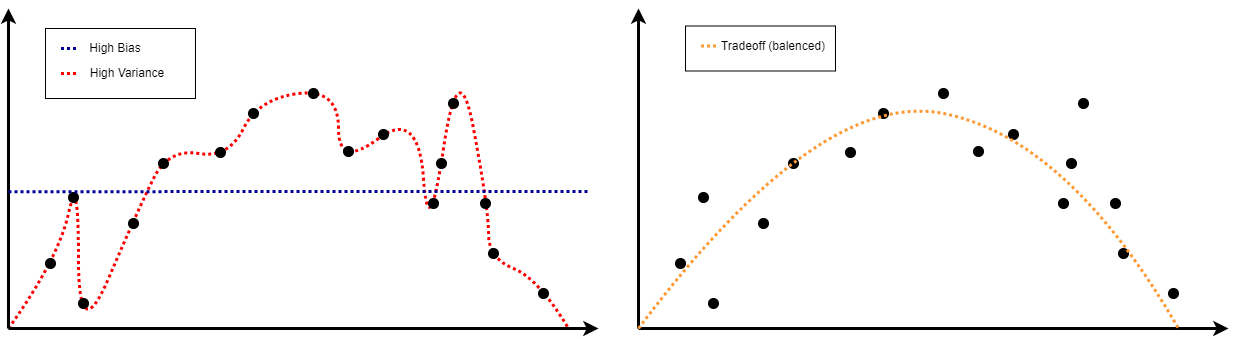

The diagram above was exported from draw.io. Its source (the exported page's mxGraphModel, read from the mxfile embedded in the PNG):
<mxGraphModel dx="1673" dy="896" grid="1" gridSize="10" guides="1" tooltips="1" connect="1" arrows="1" fold="1" page="1" pageScale="1" pageWidth="827" pageHeight="1169" math="0" shadow="0">
  <root>
    <mxCell id="0" />
    <mxCell id="1" parent="0" />
    <mxCell id="vzQ5oyEd6mYjucSwBc5f-81" value="" style="rounded=0;whiteSpace=wrap;html=1;" vertex="1" parent="1">
      <mxGeometry x="117" y="60" width="150" height="70" as="geometry" />
    </mxCell>
    <mxCell id="vzQ5oyEd6mYjucSwBc5f-33" value="" style="curved=1;endArrow=none;html=1;rounded=0;strokeWidth=3;fillColor=#f8cecc;strokeColor=#FF0000;endFill=0;dashed=1;dashPattern=1 1;" edge="1" parent="1">
      <mxGeometry width="50" height="50" relative="1" as="geometry">
        <mxPoint x="80" y="360" as="sourcePoint" />
        <mxPoint x="640" y="360" as="targetPoint" />
        <Array as="points">
          <mxPoint x="130" y="290" />
          <mxPoint x="150" y="200" />
          <mxPoint x="150" y="380" />
          <mxPoint x="210" y="240" />
          <mxPoint x="240" y="180" />
          <mxPoint x="300" y="190" />
          <mxPoint x="330" y="130" />
          <mxPoint x="410" y="120" />
          <mxPoint x="410" y="200" />
          <mxPoint x="490" y="140" />
          <mxPoint x="500" y="280" />
          <mxPoint x="530" y="80" />
          <mxPoint x="560" y="240" />
          <mxPoint x="560" y="290" />
          <mxPoint x="610" y="310" />
        </Array>
      </mxGeometry>
    </mxCell>
    <mxCell id="vzQ5oyEd6mYjucSwBc5f-1" value="" style="endArrow=classic;html=1;rounded=0;strokeWidth=3;" edge="1" parent="1">
      <mxGeometry width="50" height="50" relative="1" as="geometry">
        <mxPoint x="80" y="360" as="sourcePoint" />
        <mxPoint x="80" y="40" as="targetPoint" />
      </mxGeometry>
    </mxCell>
    <mxCell id="vzQ5oyEd6mYjucSwBc5f-2" value="" style="endArrow=classic;html=1;rounded=0;strokeWidth=3;" edge="1" parent="1">
      <mxGeometry width="50" height="50" relative="1" as="geometry">
        <mxPoint x="80" y="360" as="sourcePoint" />
        <mxPoint x="670" y="360" as="targetPoint" />
      </mxGeometry>
    </mxCell>
    <mxCell id="vzQ5oyEd6mYjucSwBc5f-4" value="" style="ellipse;whiteSpace=wrap;html=1;aspect=fixed;fillColor=#000000;" vertex="1" parent="1">
      <mxGeometry x="117" y="290" width="10" height="10" as="geometry" />
    </mxCell>
    <mxCell id="vzQ5oyEd6mYjucSwBc5f-5" value="" style="ellipse;whiteSpace=wrap;html=1;aspect=fixed;fillColor=#000000;" vertex="1" parent="1">
      <mxGeometry x="140" y="224" width="10" height="10" as="geometry" />
    </mxCell>
    <mxCell id="vzQ5oyEd6mYjucSwBc5f-13" value="" style="ellipse;whiteSpace=wrap;html=1;aspect=fixed;fillColor=#000000;" vertex="1" parent="1">
      <mxGeometry x="230" y="190" width="10" height="10" as="geometry" />
    </mxCell>
    <mxCell id="vzQ5oyEd6mYjucSwBc5f-14" value="" style="ellipse;whiteSpace=wrap;html=1;aspect=fixed;fillColor=#000000;" vertex="1" parent="1">
      <mxGeometry x="200" y="250" width="10" height="10" as="geometry" />
    </mxCell>
    <mxCell id="vzQ5oyEd6mYjucSwBc5f-15" value="" style="ellipse;whiteSpace=wrap;html=1;aspect=fixed;fillColor=#000000;" vertex="1" parent="1">
      <mxGeometry x="508" y="190" width="10" height="10" as="geometry" />
    </mxCell>
    <mxCell id="vzQ5oyEd6mYjucSwBc5f-16" value="" style="ellipse;whiteSpace=wrap;html=1;aspect=fixed;fillColor=#000000;" vertex="1" parent="1">
      <mxGeometry x="500" y="230" width="10" height="10" as="geometry" />
    </mxCell>
    <mxCell id="vzQ5oyEd6mYjucSwBc5f-17" value="" style="ellipse;whiteSpace=wrap;html=1;aspect=fixed;fillColor=#000000;" vertex="1" parent="1">
      <mxGeometry x="520" y="130" width="10" height="10" as="geometry" />
    </mxCell>
    <mxCell id="vzQ5oyEd6mYjucSwBc5f-18" value="" style="ellipse;whiteSpace=wrap;html=1;aspect=fixed;fillColor=#000000;" vertex="1" parent="1">
      <mxGeometry x="380" y="120" width="10" height="10" as="geometry" />
    </mxCell>
    <mxCell id="vzQ5oyEd6mYjucSwBc5f-19" value="" style="ellipse;whiteSpace=wrap;html=1;aspect=fixed;fillColor=#000000;" vertex="1" parent="1">
      <mxGeometry x="552" y="230" width="10" height="10" as="geometry" />
    </mxCell>
    <mxCell id="vzQ5oyEd6mYjucSwBc5f-20" value="" style="ellipse;whiteSpace=wrap;html=1;aspect=fixed;fillColor=#000000;" vertex="1" parent="1">
      <mxGeometry x="610" y="320" width="10" height="10" as="geometry" />
    </mxCell>
    <mxCell id="vzQ5oyEd6mYjucSwBc5f-21" value="" style="ellipse;whiteSpace=wrap;html=1;aspect=fixed;fillColor=#000000;" vertex="1" parent="1">
      <mxGeometry x="415" y="178" width="10" height="10" as="geometry" />
    </mxCell>
    <mxCell id="vzQ5oyEd6mYjucSwBc5f-22" value="" style="ellipse;whiteSpace=wrap;html=1;aspect=fixed;fillColor=#000000;" vertex="1" parent="1">
      <mxGeometry x="320" y="140" width="10" height="10" as="geometry" />
    </mxCell>
    <mxCell id="vzQ5oyEd6mYjucSwBc5f-23" value="" style="ellipse;whiteSpace=wrap;html=1;aspect=fixed;fillColor=#000000;" vertex="1" parent="1">
      <mxGeometry x="450" y="161" width="10" height="10" as="geometry" />
    </mxCell>
    <mxCell id="vzQ5oyEd6mYjucSwBc5f-24" value="" style="ellipse;whiteSpace=wrap;html=1;aspect=fixed;fillColor=#000000;" vertex="1" parent="1">
      <mxGeometry x="287" y="179" width="10" height="10" as="geometry" />
    </mxCell>
    <mxCell id="vzQ5oyEd6mYjucSwBc5f-25" value="" style="ellipse;whiteSpace=wrap;html=1;aspect=fixed;fillColor=#000000;" vertex="1" parent="1">
      <mxGeometry x="560" y="280" width="10" height="10" as="geometry" />
    </mxCell>
    <mxCell id="vzQ5oyEd6mYjucSwBc5f-26" value="" style="ellipse;whiteSpace=wrap;html=1;aspect=fixed;fillColor=#000000;" vertex="1" parent="1">
      <mxGeometry x="150" y="330" width="10" height="10" as="geometry" />
    </mxCell>
    <mxCell id="vzQ5oyEd6mYjucSwBc5f-55" value="" style="endArrow=none;html=1;rounded=0;strokeColor=#000099;strokeWidth=3;dashed=1;dashPattern=1 1;" edge="1" parent="1">
      <mxGeometry width="50" height="50" relative="1" as="geometry">
        <mxPoint x="80" y="223.17" as="sourcePoint" />
        <mxPoint x="660" y="223" as="targetPoint" />
      </mxGeometry>
    </mxCell>
    <mxCell id="vzQ5oyEd6mYjucSwBc5f-56" value="" style="endArrow=classic;html=1;rounded=0;strokeWidth=3;" edge="1" parent="1">
      <mxGeometry width="50" height="50" relative="1" as="geometry">
        <mxPoint x="710" y="360" as="sourcePoint" />
        <mxPoint x="710" y="40" as="targetPoint" />
      </mxGeometry>
    </mxCell>
    <mxCell id="vzQ5oyEd6mYjucSwBc5f-57" value="" style="endArrow=classic;html=1;rounded=0;strokeWidth=3;" edge="1" parent="1">
      <mxGeometry width="50" height="50" relative="1" as="geometry">
        <mxPoint x="710" y="360" as="sourcePoint" />
        <mxPoint x="1300" y="360" as="targetPoint" />
      </mxGeometry>
    </mxCell>
    <mxCell id="vzQ5oyEd6mYjucSwBc5f-58" value="" style="ellipse;whiteSpace=wrap;html=1;aspect=fixed;fillColor=#000000;" vertex="1" parent="1">
      <mxGeometry x="747" y="290" width="10" height="10" as="geometry" />
    </mxCell>
    <mxCell id="vzQ5oyEd6mYjucSwBc5f-59" value="" style="ellipse;whiteSpace=wrap;html=1;aspect=fixed;fillColor=#000000;" vertex="1" parent="1">
      <mxGeometry x="770" y="224" width="10" height="10" as="geometry" />
    </mxCell>
    <mxCell id="vzQ5oyEd6mYjucSwBc5f-60" value="" style="ellipse;whiteSpace=wrap;html=1;aspect=fixed;fillColor=#000000;" vertex="1" parent="1">
      <mxGeometry x="860" y="190" width="10" height="10" as="geometry" />
    </mxCell>
    <mxCell id="vzQ5oyEd6mYjucSwBc5f-61" value="" style="ellipse;whiteSpace=wrap;html=1;aspect=fixed;fillColor=#000000;" vertex="1" parent="1">
      <mxGeometry x="830" y="250" width="10" height="10" as="geometry" />
    </mxCell>
    <mxCell id="vzQ5oyEd6mYjucSwBc5f-62" value="" style="ellipse;whiteSpace=wrap;html=1;aspect=fixed;fillColor=#000000;" vertex="1" parent="1">
      <mxGeometry x="1138" y="190" width="10" height="10" as="geometry" />
    </mxCell>
    <mxCell id="vzQ5oyEd6mYjucSwBc5f-63" value="" style="ellipse;whiteSpace=wrap;html=1;aspect=fixed;fillColor=#000000;" vertex="1" parent="1">
      <mxGeometry x="1130" y="230" width="10" height="10" as="geometry" />
    </mxCell>
    <mxCell id="vzQ5oyEd6mYjucSwBc5f-64" value="" style="ellipse;whiteSpace=wrap;html=1;aspect=fixed;fillColor=#000000;" vertex="1" parent="1">
      <mxGeometry x="1150" y="130" width="10" height="10" as="geometry" />
    </mxCell>
    <mxCell id="vzQ5oyEd6mYjucSwBc5f-65" value="" style="ellipse;whiteSpace=wrap;html=1;aspect=fixed;fillColor=#000000;" vertex="1" parent="1">
      <mxGeometry x="1010" y="120" width="10" height="10" as="geometry" />
    </mxCell>
    <mxCell id="vzQ5oyEd6mYjucSwBc5f-66" value="" style="ellipse;whiteSpace=wrap;html=1;aspect=fixed;fillColor=#000000;" vertex="1" parent="1">
      <mxGeometry x="1182" y="230" width="10" height="10" as="geometry" />
    </mxCell>
    <mxCell id="vzQ5oyEd6mYjucSwBc5f-67" value="" style="ellipse;whiteSpace=wrap;html=1;aspect=fixed;fillColor=#000000;" vertex="1" parent="1">
      <mxGeometry x="1240" y="320" width="10" height="10" as="geometry" />
    </mxCell>
    <mxCell id="vzQ5oyEd6mYjucSwBc5f-68" value="" style="ellipse;whiteSpace=wrap;html=1;aspect=fixed;fillColor=#000000;" vertex="1" parent="1">
      <mxGeometry x="1045" y="178" width="10" height="10" as="geometry" />
    </mxCell>
    <mxCell id="vzQ5oyEd6mYjucSwBc5f-69" value="" style="ellipse;whiteSpace=wrap;html=1;aspect=fixed;fillColor=#000000;" vertex="1" parent="1">
      <mxGeometry x="950" y="140" width="10" height="10" as="geometry" />
    </mxCell>
    <mxCell id="vzQ5oyEd6mYjucSwBc5f-70" value="" style="ellipse;whiteSpace=wrap;html=1;aspect=fixed;fillColor=#000000;" vertex="1" parent="1">
      <mxGeometry x="1080" y="161" width="10" height="10" as="geometry" />
    </mxCell>
    <mxCell id="vzQ5oyEd6mYjucSwBc5f-71" value="" style="ellipse;whiteSpace=wrap;html=1;aspect=fixed;fillColor=#000000;" vertex="1" parent="1">
      <mxGeometry x="917" y="179" width="10" height="10" as="geometry" />
    </mxCell>
    <mxCell id="vzQ5oyEd6mYjucSwBc5f-72" value="" style="ellipse;whiteSpace=wrap;html=1;aspect=fixed;fillColor=#000000;" vertex="1" parent="1">
      <mxGeometry x="1190" y="280" width="10" height="10" as="geometry" />
    </mxCell>
    <mxCell id="vzQ5oyEd6mYjucSwBc5f-73" value="" style="ellipse;whiteSpace=wrap;html=1;aspect=fixed;fillColor=#000000;" vertex="1" parent="1">
      <mxGeometry x="780" y="330" width="10" height="10" as="geometry" />
    </mxCell>
    <mxCell id="vzQ5oyEd6mYjucSwBc5f-75" value="" style="curved=1;endArrow=none;html=1;rounded=0;strokeColor=#FF9933;strokeWidth=3;endFill=0;dashed=1;dashPattern=1 1;" edge="1" parent="1">
      <mxGeometry width="50" height="50" relative="1" as="geometry">
        <mxPoint x="710" y="360" as="sourcePoint" />
        <mxPoint x="1250" y="360" as="targetPoint" />
        <Array as="points">
          <mxPoint x="890" y="120" />
          <mxPoint x="1140" y="170" />
        </Array>
      </mxGeometry>
    </mxCell>
    <mxCell id="vzQ5oyEd6mYjucSwBc5f-80" value="" style="endArrow=none;html=1;rounded=0;dashed=1;dashPattern=1 1;strokeColor=#FF0000;strokeWidth=3;" edge="1" parent="1">
      <mxGeometry width="50" height="50" relative="1" as="geometry">
        <mxPoint x="132.5" y="105" as="sourcePoint" />
        <mxPoint x="147.5" y="105" as="targetPoint" />
      </mxGeometry>
    </mxCell>
    <mxCell id="vzQ5oyEd6mYjucSwBc5f-82" value="" style="endArrow=none;html=1;rounded=0;dashed=1;dashPattern=1 1;strokeColor=#000099;strokeWidth=3;" edge="1" parent="1">
      <mxGeometry width="50" height="50" relative="1" as="geometry">
        <mxPoint x="132.5" y="80.00000000000003" as="sourcePoint" />
        <mxPoint x="147.5" y="80.00000000000003" as="targetPoint" />
      </mxGeometry>
    </mxCell>
    <mxCell id="vzQ5oyEd6mYjucSwBc5f-84" value="High Bias" style="text;html=1;strokeColor=none;fillColor=none;align=center;verticalAlign=middle;whiteSpace=wrap;rounded=0;" vertex="1" parent="1">
      <mxGeometry x="157" y="65" width="60" height="30" as="geometry" />
    </mxCell>
    <mxCell id="vzQ5oyEd6mYjucSwBc5f-85" value="High Variance" style="text;html=1;strokeColor=none;fillColor=none;align=center;verticalAlign=middle;whiteSpace=wrap;rounded=0;" vertex="1" parent="1">
      <mxGeometry x="154" y="90" width="90" height="30" as="geometry" />
    </mxCell>
    <mxCell id="vzQ5oyEd6mYjucSwBc5f-86" value="" style="rounded=0;whiteSpace=wrap;html=1;" vertex="1" parent="1">
      <mxGeometry x="757" y="57.5" width="150" height="45" as="geometry" />
    </mxCell>
    <mxCell id="vzQ5oyEd6mYjucSwBc5f-88" value="" style="endArrow=none;html=1;rounded=0;dashed=1;dashPattern=1 1;strokeColor=#FF9933;strokeWidth=3;" edge="1" parent="1">
      <mxGeometry width="50" height="50" relative="1" as="geometry">
        <mxPoint x="772.5" y="77.5" as="sourcePoint" />
        <mxPoint x="787.5" y="77.5" as="targetPoint" />
      </mxGeometry>
    </mxCell>
    <mxCell id="vzQ5oyEd6mYjucSwBc5f-89" value="Tradeoff (balenced)" style="text;html=1;strokeColor=none;fillColor=none;align=center;verticalAlign=middle;whiteSpace=wrap;rounded=0;" vertex="1" parent="1">
      <mxGeometry x="790" y="62.5" width="110" height="30" as="geometry" />
    </mxCell>
  </root>
</mxGraphModel>